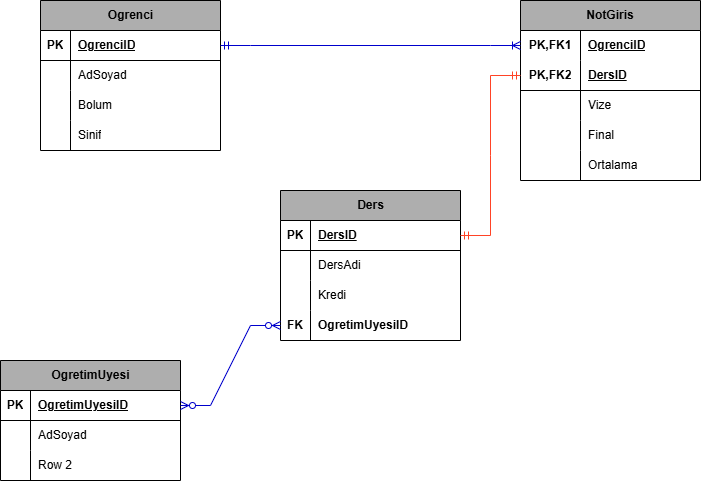

The diagram above was exported from draw.io. Its source (the exported page's mxGraphModel, read from the mxfile embedded in the PNG):
<mxGraphModel dx="971" dy="462" grid="1" gridSize="10" guides="1" tooltips="1" connect="1" arrows="1" fold="1" page="1" pageScale="1" pageWidth="827" pageHeight="1169" math="0" shadow="0">
  <root>
    <mxCell id="0" />
    <mxCell id="1" parent="0" />
    <mxCell id="EeAt3pdMr3wZX-vepuhv-1" value="NotGiris" style="shape=table;startSize=30;container=1;collapsible=1;childLayout=tableLayout;fixedRows=1;rowLines=0;fontStyle=1;align=center;resizeLast=1;html=1;whiteSpace=wrap;fillColor=#AEAEAE;" vertex="1" parent="1">
      <mxGeometry x="610" y="40" width="180" height="180" as="geometry" />
    </mxCell>
    <mxCell id="EeAt3pdMr3wZX-vepuhv-2" value="" style="shape=tableRow;horizontal=0;startSize=0;swimlaneHead=0;swimlaneBody=0;fillColor=none;collapsible=0;dropTarget=0;points=[[0,0.5],[1,0.5]];portConstraint=eastwest;top=0;left=0;right=0;bottom=0;html=1;" vertex="1" parent="EeAt3pdMr3wZX-vepuhv-1">
      <mxGeometry y="30" width="180" height="30" as="geometry" />
    </mxCell>
    <mxCell id="EeAt3pdMr3wZX-vepuhv-3" value="PK,FK1" style="shape=partialRectangle;connectable=0;fillColor=none;top=0;left=0;bottom=0;right=0;fontStyle=1;overflow=hidden;html=1;whiteSpace=wrap;" vertex="1" parent="EeAt3pdMr3wZX-vepuhv-2">
      <mxGeometry width="60" height="30" as="geometry">
        <mxRectangle width="60" height="30" as="alternateBounds" />
      </mxGeometry>
    </mxCell>
    <mxCell id="EeAt3pdMr3wZX-vepuhv-4" value="OgrenciID" style="shape=partialRectangle;connectable=0;fillColor=none;top=0;left=0;bottom=0;right=0;align=left;spacingLeft=6;fontStyle=5;overflow=hidden;html=1;whiteSpace=wrap;" vertex="1" parent="EeAt3pdMr3wZX-vepuhv-2">
      <mxGeometry x="60" width="120" height="30" as="geometry">
        <mxRectangle width="120" height="30" as="alternateBounds" />
      </mxGeometry>
    </mxCell>
    <mxCell id="EeAt3pdMr3wZX-vepuhv-5" value="" style="shape=tableRow;horizontal=0;startSize=0;swimlaneHead=0;swimlaneBody=0;fillColor=none;collapsible=0;dropTarget=0;points=[[0,0.5],[1,0.5]];portConstraint=eastwest;top=0;left=0;right=0;bottom=1;html=1;" vertex="1" parent="EeAt3pdMr3wZX-vepuhv-1">
      <mxGeometry y="60" width="180" height="30" as="geometry" />
    </mxCell>
    <mxCell id="EeAt3pdMr3wZX-vepuhv-6" value="PK,FK2" style="shape=partialRectangle;connectable=0;fillColor=none;top=0;left=0;bottom=0;right=0;fontStyle=1;overflow=hidden;html=1;whiteSpace=wrap;" vertex="1" parent="EeAt3pdMr3wZX-vepuhv-5">
      <mxGeometry width="60" height="30" as="geometry">
        <mxRectangle width="60" height="30" as="alternateBounds" />
      </mxGeometry>
    </mxCell>
    <mxCell id="EeAt3pdMr3wZX-vepuhv-7" value="DersID" style="shape=partialRectangle;connectable=0;fillColor=none;top=0;left=0;bottom=0;right=0;align=left;spacingLeft=6;fontStyle=5;overflow=hidden;html=1;whiteSpace=wrap;" vertex="1" parent="EeAt3pdMr3wZX-vepuhv-5">
      <mxGeometry x="60" width="120" height="30" as="geometry">
        <mxRectangle width="120" height="30" as="alternateBounds" />
      </mxGeometry>
    </mxCell>
    <mxCell id="EeAt3pdMr3wZX-vepuhv-8" value="" style="shape=tableRow;horizontal=0;startSize=0;swimlaneHead=0;swimlaneBody=0;fillColor=none;collapsible=0;dropTarget=0;points=[[0,0.5],[1,0.5]];portConstraint=eastwest;top=0;left=0;right=0;bottom=0;html=1;" vertex="1" parent="EeAt3pdMr3wZX-vepuhv-1">
      <mxGeometry y="90" width="180" height="30" as="geometry" />
    </mxCell>
    <mxCell id="EeAt3pdMr3wZX-vepuhv-9" value="" style="shape=partialRectangle;connectable=0;fillColor=none;top=0;left=0;bottom=0;right=0;editable=1;overflow=hidden;html=1;whiteSpace=wrap;" vertex="1" parent="EeAt3pdMr3wZX-vepuhv-8">
      <mxGeometry width="60" height="30" as="geometry">
        <mxRectangle width="60" height="30" as="alternateBounds" />
      </mxGeometry>
    </mxCell>
    <mxCell id="EeAt3pdMr3wZX-vepuhv-10" value="Vize" style="shape=partialRectangle;connectable=0;fillColor=none;top=0;left=0;bottom=0;right=0;align=left;spacingLeft=6;overflow=hidden;html=1;whiteSpace=wrap;" vertex="1" parent="EeAt3pdMr3wZX-vepuhv-8">
      <mxGeometry x="60" width="120" height="30" as="geometry">
        <mxRectangle width="120" height="30" as="alternateBounds" />
      </mxGeometry>
    </mxCell>
    <mxCell id="EeAt3pdMr3wZX-vepuhv-11" value="" style="shape=tableRow;horizontal=0;startSize=0;swimlaneHead=0;swimlaneBody=0;fillColor=none;collapsible=0;dropTarget=0;points=[[0,0.5],[1,0.5]];portConstraint=eastwest;top=0;left=0;right=0;bottom=0;html=1;" vertex="1" parent="EeAt3pdMr3wZX-vepuhv-1">
      <mxGeometry y="120" width="180" height="30" as="geometry" />
    </mxCell>
    <mxCell id="EeAt3pdMr3wZX-vepuhv-12" value="" style="shape=partialRectangle;connectable=0;fillColor=none;top=0;left=0;bottom=0;right=0;editable=1;overflow=hidden;html=1;whiteSpace=wrap;" vertex="1" parent="EeAt3pdMr3wZX-vepuhv-11">
      <mxGeometry width="60" height="30" as="geometry">
        <mxRectangle width="60" height="30" as="alternateBounds" />
      </mxGeometry>
    </mxCell>
    <mxCell id="EeAt3pdMr3wZX-vepuhv-13" value="Final" style="shape=partialRectangle;connectable=0;fillColor=none;top=0;left=0;bottom=0;right=0;align=left;spacingLeft=6;overflow=hidden;html=1;whiteSpace=wrap;" vertex="1" parent="EeAt3pdMr3wZX-vepuhv-11">
      <mxGeometry x="60" width="120" height="30" as="geometry">
        <mxRectangle width="120" height="30" as="alternateBounds" />
      </mxGeometry>
    </mxCell>
    <mxCell id="EeAt3pdMr3wZX-vepuhv-61" value="" style="shape=tableRow;horizontal=0;startSize=0;swimlaneHead=0;swimlaneBody=0;fillColor=none;collapsible=0;dropTarget=0;points=[[0,0.5],[1,0.5]];portConstraint=eastwest;top=0;left=0;right=0;bottom=0;html=1;" vertex="1" parent="EeAt3pdMr3wZX-vepuhv-1">
      <mxGeometry y="150" width="180" height="30" as="geometry" />
    </mxCell>
    <mxCell id="EeAt3pdMr3wZX-vepuhv-62" value="" style="shape=partialRectangle;connectable=0;fillColor=none;top=0;left=0;bottom=0;right=0;editable=1;overflow=hidden;html=1;whiteSpace=wrap;" vertex="1" parent="EeAt3pdMr3wZX-vepuhv-61">
      <mxGeometry width="60" height="30" as="geometry">
        <mxRectangle width="60" height="30" as="alternateBounds" />
      </mxGeometry>
    </mxCell>
    <mxCell id="EeAt3pdMr3wZX-vepuhv-63" value="Ortalama" style="shape=partialRectangle;connectable=0;fillColor=none;top=0;left=0;bottom=0;right=0;align=left;spacingLeft=6;overflow=hidden;html=1;whiteSpace=wrap;" vertex="1" parent="EeAt3pdMr3wZX-vepuhv-61">
      <mxGeometry x="60" width="120" height="30" as="geometry">
        <mxRectangle width="120" height="30" as="alternateBounds" />
      </mxGeometry>
    </mxCell>
    <mxCell id="EeAt3pdMr3wZX-vepuhv-14" value="Ogrenci" style="shape=table;startSize=30;container=1;collapsible=1;childLayout=tableLayout;fixedRows=1;rowLines=0;fontStyle=1;align=center;resizeLast=1;html=1;fillColor=#AEAEAE;" vertex="1" parent="1">
      <mxGeometry x="130" y="40" width="180" height="150" as="geometry" />
    </mxCell>
    <mxCell id="EeAt3pdMr3wZX-vepuhv-15" value="" style="shape=tableRow;horizontal=0;startSize=0;swimlaneHead=0;swimlaneBody=0;fillColor=none;collapsible=0;dropTarget=0;points=[[0,0.5],[1,0.5]];portConstraint=eastwest;top=0;left=0;right=0;bottom=1;" vertex="1" parent="EeAt3pdMr3wZX-vepuhv-14">
      <mxGeometry y="30" width="180" height="30" as="geometry" />
    </mxCell>
    <mxCell id="EeAt3pdMr3wZX-vepuhv-16" value="PK" style="shape=partialRectangle;connectable=0;fillColor=none;top=0;left=0;bottom=0;right=0;fontStyle=1;overflow=hidden;whiteSpace=wrap;html=1;" vertex="1" parent="EeAt3pdMr3wZX-vepuhv-15">
      <mxGeometry width="30" height="30" as="geometry">
        <mxRectangle width="30" height="30" as="alternateBounds" />
      </mxGeometry>
    </mxCell>
    <mxCell id="EeAt3pdMr3wZX-vepuhv-17" value="OgrenciID" style="shape=partialRectangle;connectable=0;fillColor=none;top=0;left=0;bottom=0;right=0;align=left;spacingLeft=6;fontStyle=5;overflow=hidden;whiteSpace=wrap;html=1;" vertex="1" parent="EeAt3pdMr3wZX-vepuhv-15">
      <mxGeometry x="30" width="150" height="30" as="geometry">
        <mxRectangle width="150" height="30" as="alternateBounds" />
      </mxGeometry>
    </mxCell>
    <mxCell id="EeAt3pdMr3wZX-vepuhv-18" value="" style="shape=tableRow;horizontal=0;startSize=0;swimlaneHead=0;swimlaneBody=0;fillColor=none;collapsible=0;dropTarget=0;points=[[0,0.5],[1,0.5]];portConstraint=eastwest;top=0;left=0;right=0;bottom=0;" vertex="1" parent="EeAt3pdMr3wZX-vepuhv-14">
      <mxGeometry y="60" width="180" height="30" as="geometry" />
    </mxCell>
    <mxCell id="EeAt3pdMr3wZX-vepuhv-19" value="" style="shape=partialRectangle;connectable=0;fillColor=none;top=0;left=0;bottom=0;right=0;editable=1;overflow=hidden;whiteSpace=wrap;html=1;" vertex="1" parent="EeAt3pdMr3wZX-vepuhv-18">
      <mxGeometry width="30" height="30" as="geometry">
        <mxRectangle width="30" height="30" as="alternateBounds" />
      </mxGeometry>
    </mxCell>
    <mxCell id="EeAt3pdMr3wZX-vepuhv-20" value="AdSoyad" style="shape=partialRectangle;connectable=0;fillColor=none;top=0;left=0;bottom=0;right=0;align=left;spacingLeft=6;overflow=hidden;whiteSpace=wrap;html=1;" vertex="1" parent="EeAt3pdMr3wZX-vepuhv-18">
      <mxGeometry x="30" width="150" height="30" as="geometry">
        <mxRectangle width="150" height="30" as="alternateBounds" />
      </mxGeometry>
    </mxCell>
    <mxCell id="EeAt3pdMr3wZX-vepuhv-21" value="" style="shape=tableRow;horizontal=0;startSize=0;swimlaneHead=0;swimlaneBody=0;fillColor=none;collapsible=0;dropTarget=0;points=[[0,0.5],[1,0.5]];portConstraint=eastwest;top=0;left=0;right=0;bottom=0;" vertex="1" parent="EeAt3pdMr3wZX-vepuhv-14">
      <mxGeometry y="90" width="180" height="30" as="geometry" />
    </mxCell>
    <mxCell id="EeAt3pdMr3wZX-vepuhv-22" value="" style="shape=partialRectangle;connectable=0;fillColor=none;top=0;left=0;bottom=0;right=0;editable=1;overflow=hidden;whiteSpace=wrap;html=1;" vertex="1" parent="EeAt3pdMr3wZX-vepuhv-21">
      <mxGeometry width="30" height="30" as="geometry">
        <mxRectangle width="30" height="30" as="alternateBounds" />
      </mxGeometry>
    </mxCell>
    <mxCell id="EeAt3pdMr3wZX-vepuhv-23" value="Bolum" style="shape=partialRectangle;connectable=0;fillColor=none;top=0;left=0;bottom=0;right=0;align=left;spacingLeft=6;overflow=hidden;whiteSpace=wrap;html=1;" vertex="1" parent="EeAt3pdMr3wZX-vepuhv-21">
      <mxGeometry x="30" width="150" height="30" as="geometry">
        <mxRectangle width="150" height="30" as="alternateBounds" />
      </mxGeometry>
    </mxCell>
    <mxCell id="EeAt3pdMr3wZX-vepuhv-24" value="" style="shape=tableRow;horizontal=0;startSize=0;swimlaneHead=0;swimlaneBody=0;fillColor=none;collapsible=0;dropTarget=0;points=[[0,0.5],[1,0.5]];portConstraint=eastwest;top=0;left=0;right=0;bottom=0;" vertex="1" parent="EeAt3pdMr3wZX-vepuhv-14">
      <mxGeometry y="120" width="180" height="30" as="geometry" />
    </mxCell>
    <mxCell id="EeAt3pdMr3wZX-vepuhv-25" value="" style="shape=partialRectangle;connectable=0;fillColor=none;top=0;left=0;bottom=0;right=0;editable=1;overflow=hidden;whiteSpace=wrap;html=1;" vertex="1" parent="EeAt3pdMr3wZX-vepuhv-24">
      <mxGeometry width="30" height="30" as="geometry">
        <mxRectangle width="30" height="30" as="alternateBounds" />
      </mxGeometry>
    </mxCell>
    <mxCell id="EeAt3pdMr3wZX-vepuhv-26" value="Sinif" style="shape=partialRectangle;connectable=0;fillColor=none;top=0;left=0;bottom=0;right=0;align=left;spacingLeft=6;overflow=hidden;whiteSpace=wrap;html=1;" vertex="1" parent="EeAt3pdMr3wZX-vepuhv-24">
      <mxGeometry x="30" width="150" height="30" as="geometry">
        <mxRectangle width="150" height="30" as="alternateBounds" />
      </mxGeometry>
    </mxCell>
    <mxCell id="EeAt3pdMr3wZX-vepuhv-27" value="OgretimUyesi" style="shape=table;startSize=30;container=1;collapsible=1;childLayout=tableLayout;fixedRows=1;rowLines=0;fontStyle=1;align=center;resizeLast=1;html=1;fillColor=#AEAEAE;" vertex="1" parent="1">
      <mxGeometry x="90" y="400" width="180" height="120" as="geometry" />
    </mxCell>
    <mxCell id="EeAt3pdMr3wZX-vepuhv-28" value="" style="shape=tableRow;horizontal=0;startSize=0;swimlaneHead=0;swimlaneBody=0;fillColor=none;collapsible=0;dropTarget=0;points=[[0,0.5],[1,0.5]];portConstraint=eastwest;top=0;left=0;right=0;bottom=1;" vertex="1" parent="EeAt3pdMr3wZX-vepuhv-27">
      <mxGeometry y="30" width="180" height="30" as="geometry" />
    </mxCell>
    <mxCell id="EeAt3pdMr3wZX-vepuhv-29" value="PK" style="shape=partialRectangle;connectable=0;fillColor=none;top=0;left=0;bottom=0;right=0;fontStyle=1;overflow=hidden;whiteSpace=wrap;html=1;" vertex="1" parent="EeAt3pdMr3wZX-vepuhv-28">
      <mxGeometry width="30" height="30" as="geometry">
        <mxRectangle width="30" height="30" as="alternateBounds" />
      </mxGeometry>
    </mxCell>
    <mxCell id="EeAt3pdMr3wZX-vepuhv-30" value="OgretimUyesiID" style="shape=partialRectangle;connectable=0;fillColor=none;top=0;left=0;bottom=0;right=0;align=left;spacingLeft=6;fontStyle=5;overflow=hidden;whiteSpace=wrap;html=1;" vertex="1" parent="EeAt3pdMr3wZX-vepuhv-28">
      <mxGeometry x="30" width="150" height="30" as="geometry">
        <mxRectangle width="150" height="30" as="alternateBounds" />
      </mxGeometry>
    </mxCell>
    <mxCell id="EeAt3pdMr3wZX-vepuhv-31" value="" style="shape=tableRow;horizontal=0;startSize=0;swimlaneHead=0;swimlaneBody=0;fillColor=none;collapsible=0;dropTarget=0;points=[[0,0.5],[1,0.5]];portConstraint=eastwest;top=0;left=0;right=0;bottom=0;" vertex="1" parent="EeAt3pdMr3wZX-vepuhv-27">
      <mxGeometry y="60" width="180" height="30" as="geometry" />
    </mxCell>
    <mxCell id="EeAt3pdMr3wZX-vepuhv-32" value="" style="shape=partialRectangle;connectable=0;fillColor=none;top=0;left=0;bottom=0;right=0;editable=1;overflow=hidden;whiteSpace=wrap;html=1;" vertex="1" parent="EeAt3pdMr3wZX-vepuhv-31">
      <mxGeometry width="30" height="30" as="geometry">
        <mxRectangle width="30" height="30" as="alternateBounds" />
      </mxGeometry>
    </mxCell>
    <mxCell id="EeAt3pdMr3wZX-vepuhv-33" value="AdSoyad" style="shape=partialRectangle;connectable=0;fillColor=none;top=0;left=0;bottom=0;right=0;align=left;spacingLeft=6;overflow=hidden;whiteSpace=wrap;html=1;" vertex="1" parent="EeAt3pdMr3wZX-vepuhv-31">
      <mxGeometry x="30" width="150" height="30" as="geometry">
        <mxRectangle width="150" height="30" as="alternateBounds" />
      </mxGeometry>
    </mxCell>
    <mxCell id="EeAt3pdMr3wZX-vepuhv-34" value="" style="shape=tableRow;horizontal=0;startSize=0;swimlaneHead=0;swimlaneBody=0;fillColor=none;collapsible=0;dropTarget=0;points=[[0,0.5],[1,0.5]];portConstraint=eastwest;top=0;left=0;right=0;bottom=0;" vertex="1" parent="EeAt3pdMr3wZX-vepuhv-27">
      <mxGeometry y="90" width="180" height="30" as="geometry" />
    </mxCell>
    <mxCell id="EeAt3pdMr3wZX-vepuhv-35" value="" style="shape=partialRectangle;connectable=0;fillColor=none;top=0;left=0;bottom=0;right=0;editable=1;overflow=hidden;whiteSpace=wrap;html=1;" vertex="1" parent="EeAt3pdMr3wZX-vepuhv-34">
      <mxGeometry width="30" height="30" as="geometry">
        <mxRectangle width="30" height="30" as="alternateBounds" />
      </mxGeometry>
    </mxCell>
    <mxCell id="EeAt3pdMr3wZX-vepuhv-36" value="Row 2" style="shape=partialRectangle;connectable=0;fillColor=none;top=0;left=0;bottom=0;right=0;align=left;spacingLeft=6;overflow=hidden;whiteSpace=wrap;html=1;" vertex="1" parent="EeAt3pdMr3wZX-vepuhv-34">
      <mxGeometry x="30" width="150" height="30" as="geometry">
        <mxRectangle width="150" height="30" as="alternateBounds" />
      </mxGeometry>
    </mxCell>
    <mxCell id="EeAt3pdMr3wZX-vepuhv-40" value="Ders" style="shape=table;startSize=30;container=1;collapsible=1;childLayout=tableLayout;fixedRows=1;rowLines=0;fontStyle=1;align=center;resizeLast=1;html=1;fillColor=#AEAEAE;" vertex="1" parent="1">
      <mxGeometry x="370" y="230" width="180" height="150" as="geometry" />
    </mxCell>
    <mxCell id="EeAt3pdMr3wZX-vepuhv-41" value="" style="shape=tableRow;horizontal=0;startSize=0;swimlaneHead=0;swimlaneBody=0;fillColor=none;collapsible=0;dropTarget=0;points=[[0,0.5],[1,0.5]];portConstraint=eastwest;top=0;left=0;right=0;bottom=1;" vertex="1" parent="EeAt3pdMr3wZX-vepuhv-40">
      <mxGeometry y="30" width="180" height="30" as="geometry" />
    </mxCell>
    <mxCell id="EeAt3pdMr3wZX-vepuhv-42" value="PK" style="shape=partialRectangle;connectable=0;fillColor=none;top=0;left=0;bottom=0;right=0;fontStyle=1;overflow=hidden;whiteSpace=wrap;html=1;" vertex="1" parent="EeAt3pdMr3wZX-vepuhv-41">
      <mxGeometry width="30" height="30" as="geometry">
        <mxRectangle width="30" height="30" as="alternateBounds" />
      </mxGeometry>
    </mxCell>
    <mxCell id="EeAt3pdMr3wZX-vepuhv-43" value="DersID" style="shape=partialRectangle;connectable=0;fillColor=none;top=0;left=0;bottom=0;right=0;align=left;spacingLeft=6;fontStyle=5;overflow=hidden;whiteSpace=wrap;html=1;" vertex="1" parent="EeAt3pdMr3wZX-vepuhv-41">
      <mxGeometry x="30" width="150" height="30" as="geometry">
        <mxRectangle width="150" height="30" as="alternateBounds" />
      </mxGeometry>
    </mxCell>
    <mxCell id="EeAt3pdMr3wZX-vepuhv-44" value="" style="shape=tableRow;horizontal=0;startSize=0;swimlaneHead=0;swimlaneBody=0;fillColor=none;collapsible=0;dropTarget=0;points=[[0,0.5],[1,0.5]];portConstraint=eastwest;top=0;left=0;right=0;bottom=0;" vertex="1" parent="EeAt3pdMr3wZX-vepuhv-40">
      <mxGeometry y="60" width="180" height="30" as="geometry" />
    </mxCell>
    <mxCell id="EeAt3pdMr3wZX-vepuhv-45" value="" style="shape=partialRectangle;connectable=0;fillColor=none;top=0;left=0;bottom=0;right=0;editable=1;overflow=hidden;whiteSpace=wrap;html=1;" vertex="1" parent="EeAt3pdMr3wZX-vepuhv-44">
      <mxGeometry width="30" height="30" as="geometry">
        <mxRectangle width="30" height="30" as="alternateBounds" />
      </mxGeometry>
    </mxCell>
    <mxCell id="EeAt3pdMr3wZX-vepuhv-46" value="DersAdi" style="shape=partialRectangle;connectable=0;fillColor=none;top=0;left=0;bottom=0;right=0;align=left;spacingLeft=6;overflow=hidden;whiteSpace=wrap;html=1;" vertex="1" parent="EeAt3pdMr3wZX-vepuhv-44">
      <mxGeometry x="30" width="150" height="30" as="geometry">
        <mxRectangle width="150" height="30" as="alternateBounds" />
      </mxGeometry>
    </mxCell>
    <mxCell id="EeAt3pdMr3wZX-vepuhv-47" value="" style="shape=tableRow;horizontal=0;startSize=0;swimlaneHead=0;swimlaneBody=0;fillColor=none;collapsible=0;dropTarget=0;points=[[0,0.5],[1,0.5]];portConstraint=eastwest;top=0;left=0;right=0;bottom=0;" vertex="1" parent="EeAt3pdMr3wZX-vepuhv-40">
      <mxGeometry y="90" width="180" height="30" as="geometry" />
    </mxCell>
    <mxCell id="EeAt3pdMr3wZX-vepuhv-48" value="" style="shape=partialRectangle;connectable=0;fillColor=none;top=0;left=0;bottom=0;right=0;editable=1;overflow=hidden;whiteSpace=wrap;html=1;" vertex="1" parent="EeAt3pdMr3wZX-vepuhv-47">
      <mxGeometry width="30" height="30" as="geometry">
        <mxRectangle width="30" height="30" as="alternateBounds" />
      </mxGeometry>
    </mxCell>
    <mxCell id="EeAt3pdMr3wZX-vepuhv-49" value="Kredi" style="shape=partialRectangle;connectable=0;fillColor=none;top=0;left=0;bottom=0;right=0;align=left;spacingLeft=6;overflow=hidden;whiteSpace=wrap;html=1;" vertex="1" parent="EeAt3pdMr3wZX-vepuhv-47">
      <mxGeometry x="30" width="150" height="30" as="geometry">
        <mxRectangle width="150" height="30" as="alternateBounds" />
      </mxGeometry>
    </mxCell>
    <mxCell id="EeAt3pdMr3wZX-vepuhv-54" value="" style="shape=tableRow;horizontal=0;startSize=0;swimlaneHead=0;swimlaneBody=0;fillColor=none;collapsible=0;dropTarget=0;points=[[0,0.5],[1,0.5]];portConstraint=eastwest;top=0;left=0;right=0;bottom=0;" vertex="1" parent="EeAt3pdMr3wZX-vepuhv-40">
      <mxGeometry y="120" width="180" height="30" as="geometry" />
    </mxCell>
    <mxCell id="EeAt3pdMr3wZX-vepuhv-55" value="&lt;b&gt;FK&lt;/b&gt;" style="shape=partialRectangle;connectable=0;fillColor=none;top=0;left=0;bottom=0;right=0;fontStyle=0;overflow=hidden;whiteSpace=wrap;html=1;" vertex="1" parent="EeAt3pdMr3wZX-vepuhv-54">
      <mxGeometry width="30" height="30" as="geometry">
        <mxRectangle width="30" height="30" as="alternateBounds" />
      </mxGeometry>
    </mxCell>
    <mxCell id="EeAt3pdMr3wZX-vepuhv-56" value="&lt;b&gt;OgretimUyesiID&lt;/b&gt;" style="shape=partialRectangle;connectable=0;fillColor=none;top=0;left=0;bottom=0;right=0;align=left;spacingLeft=6;fontStyle=0;overflow=hidden;whiteSpace=wrap;html=1;" vertex="1" parent="EeAt3pdMr3wZX-vepuhv-54">
      <mxGeometry x="30" width="150" height="30" as="geometry">
        <mxRectangle width="150" height="30" as="alternateBounds" />
      </mxGeometry>
    </mxCell>
    <mxCell id="EeAt3pdMr3wZX-vepuhv-65" value="" style="edgeStyle=entityRelationEdgeStyle;fontSize=12;html=1;endArrow=ERmandOne;startArrow=ERmandOne;rounded=0;entryX=0;entryY=0.5;entryDx=0;entryDy=0;exitX=1;exitY=0.5;exitDx=0;exitDy=0;strokeColor=#FF4326;" edge="1" parent="1" source="EeAt3pdMr3wZX-vepuhv-41" target="EeAt3pdMr3wZX-vepuhv-5">
      <mxGeometry width="100" height="100" relative="1" as="geometry">
        <mxPoint x="360" y="340" as="sourcePoint" />
        <mxPoint x="460" y="240" as="targetPoint" />
      </mxGeometry>
    </mxCell>
    <mxCell id="EeAt3pdMr3wZX-vepuhv-66" value="" style="edgeStyle=entityRelationEdgeStyle;fontSize=12;html=1;endArrow=ERoneToMany;startArrow=ERmandOne;rounded=0;entryX=0;entryY=0.5;entryDx=0;entryDy=0;exitX=1;exitY=0.5;exitDx=0;exitDy=0;strokeColor=#0000CC;" edge="1" parent="1" source="EeAt3pdMr3wZX-vepuhv-15" target="EeAt3pdMr3wZX-vepuhv-2">
      <mxGeometry width="100" height="100" relative="1" as="geometry">
        <mxPoint x="360" y="340" as="sourcePoint" />
        <mxPoint x="460" y="240" as="targetPoint" />
      </mxGeometry>
    </mxCell>
    <mxCell id="EeAt3pdMr3wZX-vepuhv-67" value="" style="edgeStyle=entityRelationEdgeStyle;fontSize=12;html=1;endArrow=ERzeroToMany;endFill=1;startArrow=ERzeroToMany;rounded=0;exitX=1;exitY=0.5;exitDx=0;exitDy=0;entryX=0;entryY=0.5;entryDx=0;entryDy=0;strokeColor=#0000CC;" edge="1" parent="1" source="EeAt3pdMr3wZX-vepuhv-28" target="EeAt3pdMr3wZX-vepuhv-54">
      <mxGeometry width="100" height="100" relative="1" as="geometry">
        <mxPoint x="360" y="340" as="sourcePoint" />
        <mxPoint x="460" y="240" as="targetPoint" />
      </mxGeometry>
    </mxCell>
  </root>
</mxGraphModel>